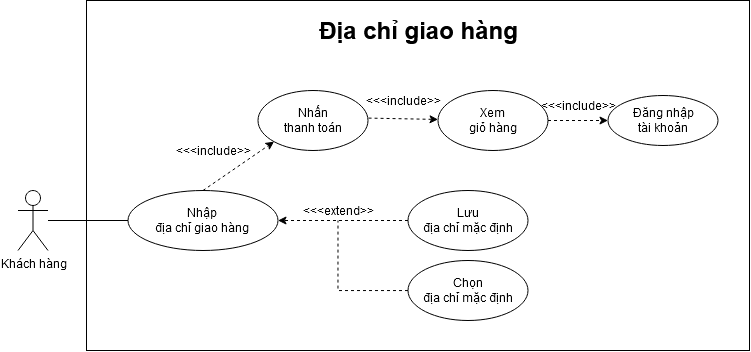

The diagram above was exported from draw.io. Its source (the exported page's mxGraphModel, read from the mxfile embedded in the PNG):
<mxGraphModel dx="991" dy="531" grid="1" gridSize="10" guides="1" tooltips="1" connect="1" arrows="1" fold="1" page="1" pageScale="1" pageWidth="850" pageHeight="1100" math="0" shadow="0">
  <root>
    <mxCell id="0" />
    <mxCell id="1" parent="0" />
    <mxCell id="9BuSd-ORyazihVW4_Uah-1" value="" style="whiteSpace=wrap;html=1;resizable=1;resizeWidth=1;resizeHeight=1;expand=1;" vertex="1" parent="1">
      <mxGeometry x="122" y="30" width="663" height="350" as="geometry" />
    </mxCell>
    <mxCell id="9BuSd-ORyazihVW4_Uah-3" value="Khách hàng" style="shape=umlActor;verticalLabelPosition=bottom;labelBackgroundColor=#ffffff;verticalAlign=top;html=1;outlineConnect=0;" vertex="1" parent="1">
      <mxGeometry x="53.5" y="220" width="30" height="60" as="geometry" />
    </mxCell>
    <mxCell id="9BuSd-ORyazihVW4_Uah-12" value="&lt;div&gt;Nhập &lt;br&gt;&lt;/div&gt;&lt;div&gt;địa chỉ giao hàng&lt;/div&gt;" style="ellipse;whiteSpace=wrap;html=1;" vertex="1" parent="1">
      <mxGeometry x="163.5" y="220" width="150" height="60" as="geometry" />
    </mxCell>
    <mxCell id="9BuSd-ORyazihVW4_Uah-14" value="&lt;div&gt;Xem &lt;br&gt;&lt;/div&gt;&lt;div&gt;giỏ hàng&lt;/div&gt;" style="ellipse;whiteSpace=wrap;html=1;" vertex="1" parent="1">
      <mxGeometry x="473.5" y="120" width="110" height="60" as="geometry" />
    </mxCell>
    <mxCell id="9BuSd-ORyazihVW4_Uah-28" value="&lt;div&gt;Nhấn&lt;br&gt;&lt;/div&gt;&lt;div&gt;thanh toán &lt;br&gt;&lt;/div&gt;" style="ellipse;whiteSpace=wrap;html=1;" vertex="1" parent="1">
      <mxGeometry x="293.5" y="120" width="110" height="60" as="geometry" />
    </mxCell>
    <mxCell id="9BuSd-ORyazihVW4_Uah-18" value="&lt;div&gt;Đăng nhập&lt;/div&gt;&lt;div&gt; tài khoản&lt;/div&gt;" style="ellipse;whiteSpace=wrap;html=1;" vertex="1" parent="1">
      <mxGeometry x="643.5" y="125" width="110" height="50" as="geometry" />
    </mxCell>
    <mxCell id="9BuSd-ORyazihVW4_Uah-20" value="Địa chỉ giao hàng" style="text;strokeColor=none;fillColor=none;html=1;fontSize=24;fontStyle=1;verticalAlign=middle;align=center;" vertex="1" parent="1">
      <mxGeometry x="403.5" y="40" width="100" height="40" as="geometry" />
    </mxCell>
    <mxCell id="9BuSd-ORyazihVW4_Uah-21" value="&amp;lt;&amp;lt;&amp;lt;include&amp;gt;&amp;gt;" style="text;html=1;strokeColor=none;fillColor=none;align=center;verticalAlign=middle;whiteSpace=wrap;rounded=0;" vertex="1" parent="1">
      <mxGeometry x="593.5" y="125" width="40" height="20" as="geometry" />
    </mxCell>
    <mxCell id="9BuSd-ORyazihVW4_Uah-22" value="&amp;lt;&amp;lt;&amp;lt;include&amp;gt;&amp;gt;" style="text;html=1;strokeColor=none;fillColor=none;align=center;verticalAlign=middle;whiteSpace=wrap;rounded=0;" vertex="1" parent="1">
      <mxGeometry x="418.5" y="120" width="40" height="20" as="geometry" />
    </mxCell>
    <mxCell id="9BuSd-ORyazihVW4_Uah-25" value="" style="endArrow=none;html=1;entryX=0;entryY=0.5;entryDx=0;entryDy=0;" edge="1" parent="1" source="9BuSd-ORyazihVW4_Uah-3" target="9BuSd-ORyazihVW4_Uah-12">
      <mxGeometry width="50" height="50" relative="1" as="geometry">
        <mxPoint x="173.5" y="130" as="sourcePoint" />
        <mxPoint x="223.5" y="80" as="targetPoint" />
      </mxGeometry>
    </mxCell>
    <mxCell id="9BuSd-ORyazihVW4_Uah-26" value="" style="endArrow=classic;html=1;dashed=1;exitX=1;exitY=0.5;exitDx=0;exitDy=0;entryX=0;entryY=0.5;entryDx=0;entryDy=0;" edge="1" parent="1" source="9BuSd-ORyazihVW4_Uah-14" target="9BuSd-ORyazihVW4_Uah-18">
      <mxGeometry width="50" height="50" relative="1" as="geometry">
        <mxPoint x="493.5046189110835" y="148.93764820124522" as="sourcePoint" />
        <mxPoint x="570.8391270347372" y="111.06320343559787" as="targetPoint" />
      </mxGeometry>
    </mxCell>
    <mxCell id="9BuSd-ORyazihVW4_Uah-27" value="&lt;div&gt;Lưu &lt;br&gt;&lt;/div&gt;&lt;div&gt;địa chỉ mặc định&lt;br&gt;&lt;/div&gt;" style="ellipse;whiteSpace=wrap;html=1;" vertex="1" parent="1">
      <mxGeometry x="443.5" y="220" width="120" height="60" as="geometry" />
    </mxCell>
    <mxCell id="9BuSd-ORyazihVW4_Uah-31" value="" style="endArrow=classic;html=1;dashed=1;exitX=1.005;exitY=0.46;exitDx=0;exitDy=0;exitPerimeter=0;" edge="1" parent="1" source="9BuSd-ORyazihVW4_Uah-28" target="9BuSd-ORyazihVW4_Uah-14">
      <mxGeometry width="50" height="50" relative="1" as="geometry">
        <mxPoint x="461.41087296526007" y="158.78679656440352" as="sourcePoint" />
        <mxPoint x="529.4869914110106" y="122.67766952966315" as="targetPoint" />
      </mxGeometry>
    </mxCell>
    <mxCell id="9BuSd-ORyazihVW4_Uah-32" value="&amp;lt;&amp;lt;&amp;lt;include&amp;gt;&amp;gt;" style="text;html=1;strokeColor=none;fillColor=none;align=center;verticalAlign=middle;whiteSpace=wrap;rounded=0;" vertex="1" parent="1">
      <mxGeometry x="228.49999999999997" y="170" width="40" height="20" as="geometry" />
    </mxCell>
    <mxCell id="9BuSd-ORyazihVW4_Uah-33" value="" style="endArrow=classic;html=1;dashed=1;exitX=0.5;exitY=0;exitDx=0;exitDy=0;entryX=0;entryY=1;entryDx=0;entryDy=0;" edge="1" parent="1" source="9BuSd-ORyazihVW4_Uah-12" target="9BuSd-ORyazihVW4_Uah-28">
      <mxGeometry width="50" height="50" relative="1" as="geometry">
        <mxPoint x="313.5008729652601" y="219.9967965644035" as="sourcePoint" />
        <mxPoint x="373.29593058525677" y="191.01343823186022" as="targetPoint" />
      </mxGeometry>
    </mxCell>
    <mxCell id="9BuSd-ORyazihVW4_Uah-34" value="" style="endArrow=classic;html=1;dashed=1;exitX=0;exitY=0.5;exitDx=0;exitDy=0;entryX=1;entryY=0.5;entryDx=0;entryDy=0;" edge="1" parent="1" source="9BuSd-ORyazihVW4_Uah-27" target="9BuSd-ORyazihVW4_Uah-12">
      <mxGeometry width="50" height="50" relative="1" as="geometry">
        <mxPoint x="302.3900000000001" y="350.0000000000001" as="sourcePoint" />
        <mxPoint x="373.4991270347399" y="301.21320343559626" as="targetPoint" />
      </mxGeometry>
    </mxCell>
    <mxCell id="9BuSd-ORyazihVW4_Uah-35" value="&amp;lt;&amp;lt;&amp;lt;extend&amp;gt;&amp;gt;" style="text;html=1;strokeColor=none;fillColor=none;align=center;verticalAlign=middle;whiteSpace=wrap;rounded=0;" vertex="1" parent="1">
      <mxGeometry x="353.5" y="230" width="40" height="20" as="geometry" />
    </mxCell>
    <mxCell id="9BuSd-ORyazihVW4_Uah-54" value="" style="rounded=0;orthogonalLoop=1;jettySize=auto;html=1;endArrow=none;endFill=0;entryX=0.5;entryY=1;entryDx=0;entryDy=0;dashed=1;edgeStyle=orthogonalEdgeStyle;" edge="1" parent="1" source="9BuSd-ORyazihVW4_Uah-52" target="9BuSd-ORyazihVW4_Uah-35">
      <mxGeometry relative="1" as="geometry">
        <mxPoint x="353.4999999999999" y="320.0000000000001" as="targetPoint" />
      </mxGeometry>
    </mxCell>
    <mxCell id="9BuSd-ORyazihVW4_Uah-52" value="&lt;div&gt;Chọn &lt;br&gt;&lt;/div&gt;&lt;div&gt;địa chỉ mặc định&lt;br&gt;&lt;/div&gt;" style="ellipse;whiteSpace=wrap;html=1;" vertex="1" parent="1">
      <mxGeometry x="443.5" y="290" width="120" height="60" as="geometry" />
    </mxCell>
  </root>
</mxGraphModel>